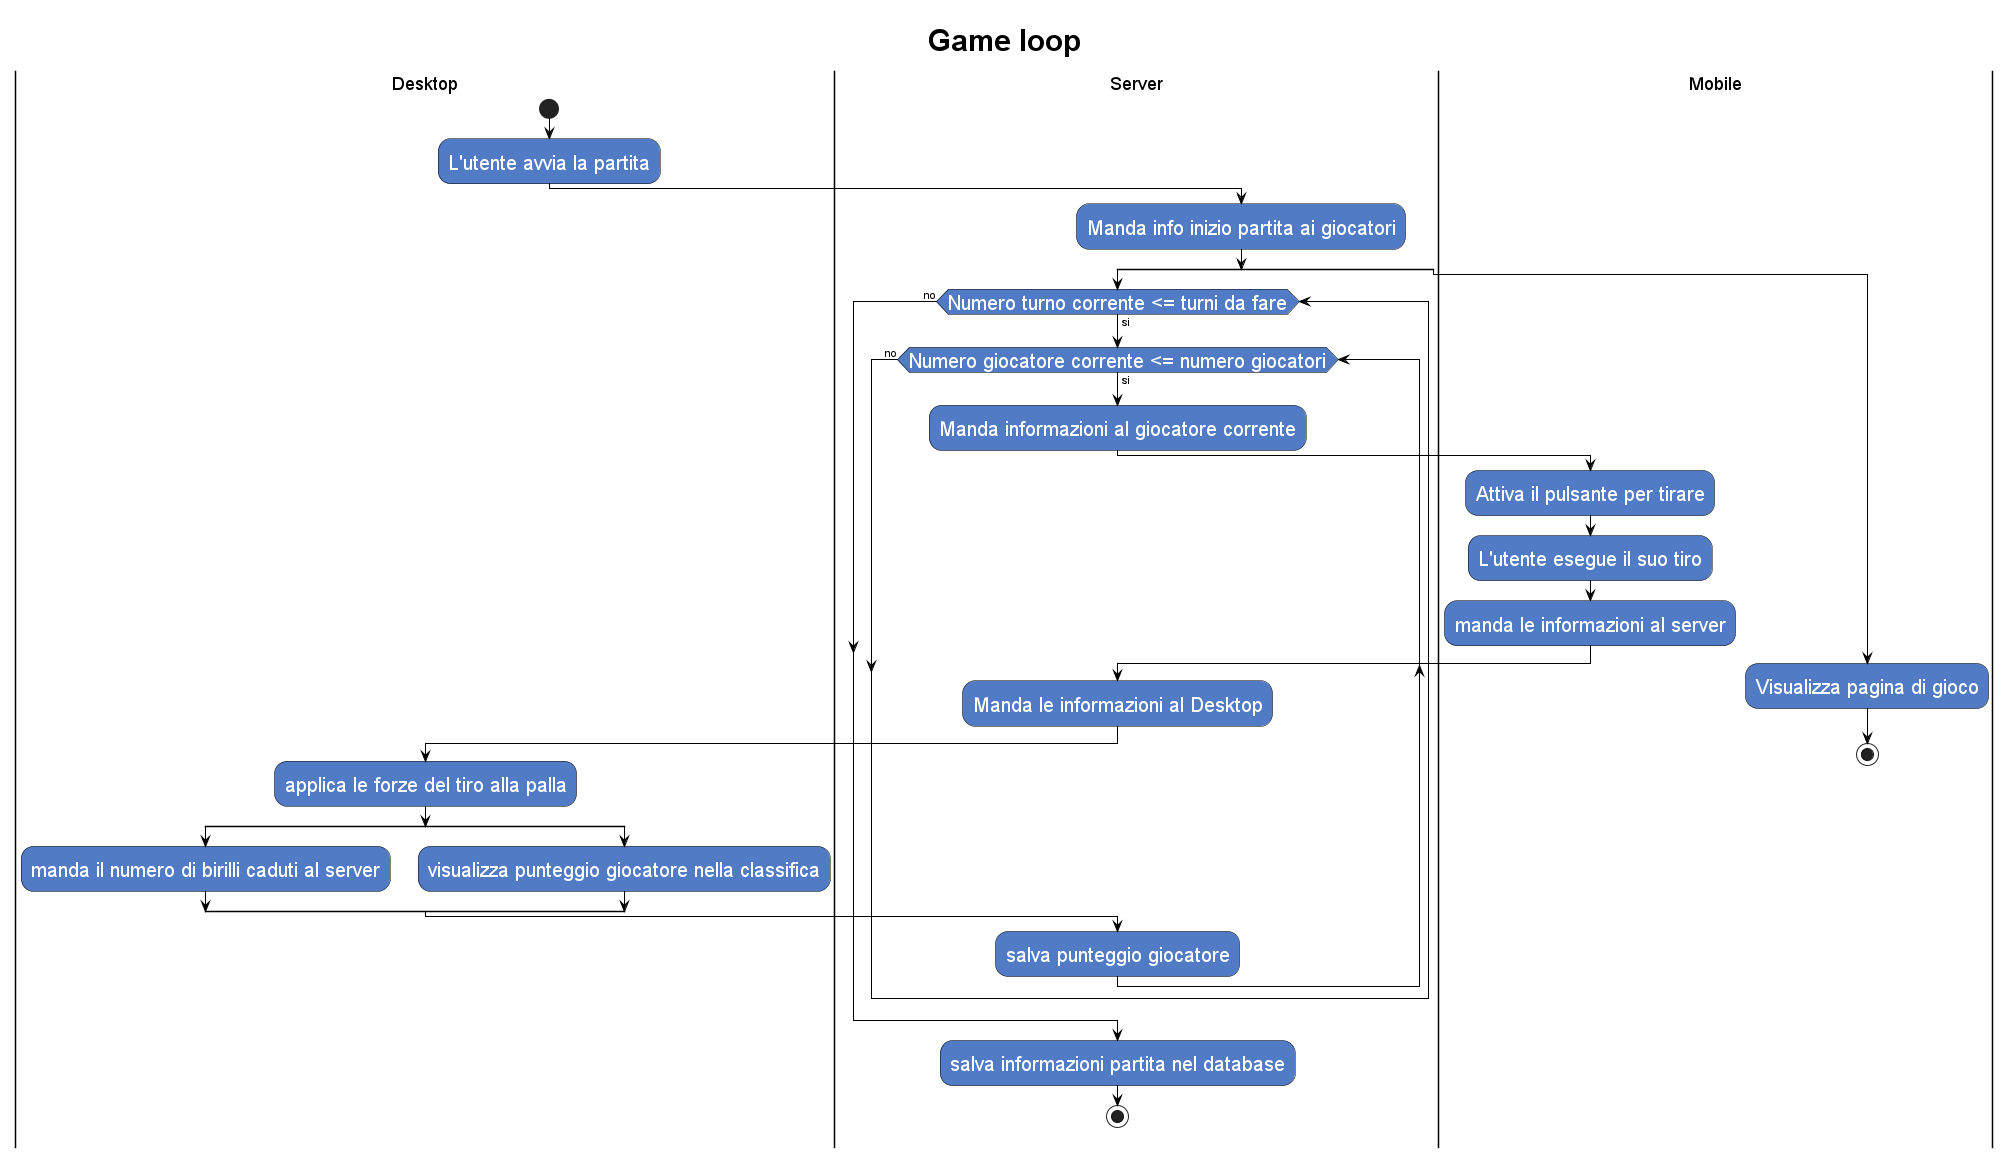

The diagram above was rendered by PlantUML. Its source (embedded in the PNG):
@startuml name
skinparam activity {
    FontColor          white
    AttributeFontColor white
    FontSize           20
    AttributeFontSize  15
    AttributeFontname  Droid Sans Mono
    BackgroundColor    #527BC6
    BorderColor        black
    ArrowColor         black
}
skinparam title {
    FontColor          black 
    FontSize           30
    AttributeFontSize  15
    AttributeFontname  Droid Sans Mono
}
title Game loop
|Desktop|
start
:L'utente avvia la partita;
|Server|
:Manda info inizio partita ai giocatori;
split
    while (Numero turno corrente <= turni da fare) is (si)
    while (Numero giocatore corrente <= numero giocatori) is (si)
    :Manda informazioni al giocatore corrente;
    |Mobile|
    :Attiva il pulsante per tirare;
    :L'utente esegue il suo tiro;
    :manda le informazioni al server;
    |Server|
    :Manda le informazioni al Desktop;
    |Desktop|
    :applica le forze del tiro alla palla;
    split
    :manda il numero di birilli caduti al server;
    split again
    :visualizza punteggio giocatore nella classifica;
    end split
    |Server|
    :salva punteggio giocatore;
    end while (no)
    end while (no)
    :salva informazioni partita nel database;
    stop
split again
    |Mobile|
    :Visualizza pagina di gioco;
    stop;
    |Server|
@enduml